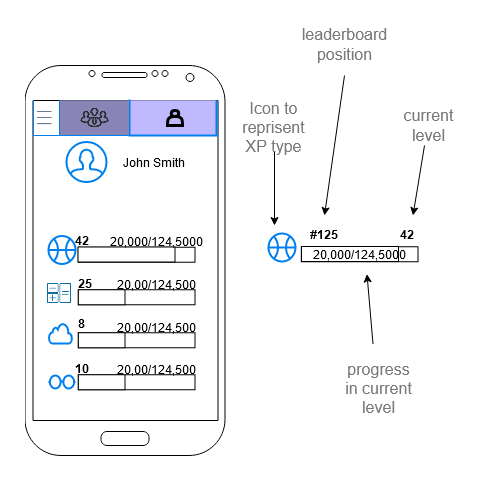

The diagram above was exported from draw.io. Its source (the exported page's mxGraphModel, read from the mxfile embedded in the PNG):
<mxGraphModel dx="2993" dy="2364" grid="1" gridSize="10" guides="1" tooltips="1" connect="1" arrows="1" fold="1" page="1" pageScale="1" pageWidth="827" pageHeight="1169" math="0" shadow="0">
  <root>
    <mxCell id="0" />
    <mxCell id="1" parent="0" />
    <mxCell id="2" value="" style="verticalLabelPosition=bottom;verticalAlign=top;html=1;shadow=0;dashed=0;strokeWidth=1;shape=mxgraph.android.phone2;fillColor=#ffffff;strokeColor=#000000;" vertex="1" parent="1">
      <mxGeometry x="230.5" y="570" width="200" height="390" as="geometry" />
    </mxCell>
    <mxCell id="3" value="" style="group" vertex="1" connectable="0" parent="1">
      <mxGeometry x="260.5" y="740.5" width="253" height="70.5" as="geometry" />
    </mxCell>
    <mxCell id="4" value="" style="group" vertex="1" connectable="0" parent="3">
      <mxGeometry width="253" height="70.5" as="geometry" />
    </mxCell>
    <mxCell id="5" value="" style="rounded=0;whiteSpace=wrap;html=1;" vertex="1" parent="4">
      <mxGeometry x="23.333333333333336" y="11.25" width="116.66666666666667" height="15" as="geometry" />
    </mxCell>
    <mxCell id="6" value="" style="rounded=0;whiteSpace=wrap;html=1;" vertex="1" parent="4">
      <mxGeometry x="23" y="11" width="97" height="15" as="geometry" />
    </mxCell>
    <mxCell id="7" value="20,000/124,5000" style="text;html=1;strokeColor=none;fillColor=none;align=center;verticalAlign=middle;whiteSpace=wrap;rounded=0;" vertex="1" parent="4">
      <mxGeometry x="66.16666666666667" width="70" height="11.25" as="geometry" />
    </mxCell>
    <mxCell id="8" value="" style="group" vertex="1" connectable="0" parent="1">
      <mxGeometry x="260.5" y="783" width="140" height="30" as="geometry" />
    </mxCell>
    <mxCell id="9" value="" style="group" vertex="1" connectable="0" parent="8">
      <mxGeometry width="140" height="30" as="geometry" />
    </mxCell>
    <mxCell id="10" value="" style="rounded=0;whiteSpace=wrap;html=1;" vertex="1" parent="9">
      <mxGeometry x="23.333333333333336" y="11.25" width="116.66666666666667" height="15" as="geometry" />
    </mxCell>
    <mxCell id="11" value="" style="rounded=0;whiteSpace=wrap;html=1;" vertex="1" parent="9">
      <mxGeometry x="23.333333333333336" y="11.25" width="46.66666666666667" height="15" as="geometry" />
    </mxCell>
    <mxCell id="12" value="20,00/124,500" style="text;html=1;strokeColor=none;fillColor=none;align=center;verticalAlign=middle;whiteSpace=wrap;rounded=0;" vertex="1" parent="9">
      <mxGeometry x="66.16666666666667" width="70" height="11.25" as="geometry" />
    </mxCell>
    <mxCell id="13" value="" style="group" vertex="1" connectable="0" parent="1">
      <mxGeometry x="260.5" y="826" width="140" height="30" as="geometry" />
    </mxCell>
    <mxCell id="14" value="" style="group" vertex="1" connectable="0" parent="13">
      <mxGeometry width="140" height="30" as="geometry" />
    </mxCell>
    <mxCell id="15" value="" style="rounded=0;whiteSpace=wrap;html=1;" vertex="1" parent="14">
      <mxGeometry x="23.333333333333336" y="11.25" width="116.66666666666667" height="15" as="geometry" />
    </mxCell>
    <mxCell id="16" value="" style="rounded=0;whiteSpace=wrap;html=1;" vertex="1" parent="14">
      <mxGeometry x="23.333333333333336" y="11.25" width="46.66666666666667" height="15" as="geometry" />
    </mxCell>
    <mxCell id="17" value="20,00/124,500" style="text;html=1;strokeColor=none;fillColor=none;align=center;verticalAlign=middle;whiteSpace=wrap;rounded=0;" vertex="1" parent="14">
      <mxGeometry x="66.16666666666667" width="70" height="11.25" as="geometry" />
    </mxCell>
    <mxCell id="18" value="" style="group" vertex="1" connectable="0" parent="1">
      <mxGeometry x="260.5" y="868" width="140" height="30" as="geometry" />
    </mxCell>
    <mxCell id="19" value="" style="group" vertex="1" connectable="0" parent="18">
      <mxGeometry width="140" height="30" as="geometry" />
    </mxCell>
    <mxCell id="20" value="" style="rounded=0;whiteSpace=wrap;html=1;" vertex="1" parent="19">
      <mxGeometry x="23.333333333333336" y="11.25" width="116.66666666666667" height="15" as="geometry" />
    </mxCell>
    <mxCell id="21" value="" style="rounded=0;whiteSpace=wrap;html=1;" vertex="1" parent="19">
      <mxGeometry x="23.333333333333336" y="11.25" width="46.66666666666667" height="15" as="geometry" />
    </mxCell>
    <mxCell id="22" value="20,00/124,500" style="text;html=1;strokeColor=none;fillColor=none;align=center;verticalAlign=middle;whiteSpace=wrap;rounded=0;" vertex="1" parent="19">
      <mxGeometry x="66.16666666666667" width="70" height="11.25" as="geometry" />
    </mxCell>
    <mxCell id="23" value="" style="html=1;verticalLabelPosition=bottom;align=center;labelBackgroundColor=#ffffff;verticalAlign=top;strokeWidth=2;strokeColor=#0080F0;fillColor=#ffffff;shadow=0;dashed=0;shape=mxgraph.ios7.icons.glasses;" vertex="1" parent="1">
      <mxGeometry x="254" y="880" width="27" height="13" as="geometry" />
    </mxCell>
    <mxCell id="24" value="" style="html=1;verticalLabelPosition=bottom;align=center;labelBackgroundColor=#ffffff;verticalAlign=top;strokeWidth=2;strokeColor=#0080F0;fillColor=#ffffff;shadow=0;dashed=0;shape=mxgraph.ios7.icons.cloud;" vertex="1" parent="1">
      <mxGeometry x="254.5" y="828" width="23" height="20" as="geometry" />
    </mxCell>
    <mxCell id="25" value="" style="html=1;verticalLabelPosition=bottom;align=center;labelBackgroundColor=#ffffff;verticalAlign=top;strokeWidth=2;strokeColor=#0080F0;fillColor=#ffffff;shadow=0;dashed=0;shape=mxgraph.ios7.icons.basketball;" vertex="1" parent="1">
      <mxGeometry x="254" y="740.5" width="27" height="28" as="geometry" />
    </mxCell>
    <mxCell id="26" value="" style="html=1;verticalLabelPosition=bottom;align=center;labelBackgroundColor=#ffffff;verticalAlign=top;strokeWidth=2;strokeColor=#0080F0;fillColor=#ffffff;shadow=0;dashed=0;shape=mxgraph.ios7.icons.user;" vertex="1" parent="1">
      <mxGeometry x="272" y="646.5" width="40" height="40" as="geometry" />
    </mxCell>
    <mxCell id="27" value="25" style="text;html=1;strokeColor=none;fillColor=none;align=center;verticalAlign=middle;whiteSpace=wrap;rounded=0;fontStyle=1" vertex="1" parent="1">
      <mxGeometry x="281" y="778" width="20" height="20" as="geometry" />
    </mxCell>
    <mxCell id="28" value="42" style="text;html=1;strokeColor=none;fillColor=none;align=center;verticalAlign=middle;whiteSpace=wrap;rounded=0;fontStyle=1" vertex="1" parent="1">
      <mxGeometry x="277.5" y="734.5" width="20" height="20" as="geometry" />
    </mxCell>
    <mxCell id="29" value="8" style="text;html=1;strokeColor=none;fillColor=none;align=center;verticalAlign=middle;whiteSpace=wrap;rounded=0;fontStyle=1" vertex="1" parent="1">
      <mxGeometry x="281" y="823.5" width="13" height="9" as="geometry" />
    </mxCell>
    <mxCell id="30" value="10" style="text;html=1;strokeColor=none;fillColor=none;align=center;verticalAlign=middle;whiteSpace=wrap;rounded=0;fontStyle=1" vertex="1" parent="1">
      <mxGeometry x="277.5" y="863" width="20" height="20" as="geometry" />
    </mxCell>
    <mxCell id="31" value="" style="shape=partialRectangle;whiteSpace=wrap;html=1;bottom=1;right=1;left=1;top=0;fillColor=#BFBAFF;routingCenterX=-0.5;strokeColor=#0080F0;strokeWidth=2;" vertex="1" parent="1">
      <mxGeometry x="335" y="605" width="87" height="35" as="geometry" />
    </mxCell>
    <mxCell id="32" value="&lt;div&gt;John Smith&lt;/div&gt;" style="text;html=1;strokeColor=none;fillColor=none;align=center;verticalAlign=middle;whiteSpace=wrap;rounded=0;" vertex="1" parent="1">
      <mxGeometry x="322.5" y="646.5" width="73" height="40" as="geometry" />
    </mxCell>
    <mxCell id="33" value="" style="shape=partialRectangle;whiteSpace=wrap;html=1;bottom=1;right=1;left=1;top=0;fillColor=#8884B5;routingCenterX=-0.5;strokeColor=#0080F0;strokeWidth=1;" vertex="1" parent="1">
      <mxGeometry x="265" y="605" width="70" height="35" as="geometry" />
    </mxCell>
    <mxCell id="34" value="" style="shape=actor;whiteSpace=wrap;html=1;strokeColor=#000000;strokeWidth=3;fillColor=none;fontSize=14;fontColor=#7A7A7A;" vertex="1" parent="1">
      <mxGeometry x="373" y="615" width="15" height="15" as="geometry" />
    </mxCell>
    <mxCell id="35" value="" style="shape=image;html=1;verticalAlign=top;verticalLabelPosition=bottom;labelBackgroundColor=#ffffff;imageAspect=0;aspect=fixed;image=https://cdn4.iconfinder.com/data/icons/business-app-enjoy/74/3-128.png;strokeColor=#000000;strokeWidth=2;fillColor=#FFFFFF;fontSize=14;fontColor=#7A7A7A;" vertex="1" parent="1">
      <mxGeometry x="286" y="608" width="29" height="29" as="geometry" />
    </mxCell>
    <mxCell id="36" value="" style="shape=image;html=1;verticalAlign=top;verticalLabelPosition=bottom;labelBackgroundColor=#ffffff;imageAspect=0;aspect=fixed;image=https://cdn1.iconfinder.com/data/icons/office-222/91/General_Office_30-128.png;strokeColor=#000000;strokeWidth=2;fillColor=#FFFFFF;fontSize=14;fontColor=#7A7A7A;" vertex="1" parent="1">
      <mxGeometry x="242.5" y="615" width="15" height="15" as="geometry" />
    </mxCell>
    <mxCell id="37" value="" style="shape=partialRectangle;whiteSpace=wrap;html=1;bottom=1;right=1;left=1;top=0;fillColor=none;routingCenterX=-0.5;strokeColor=#0080F0;strokeWidth=1;" vertex="1" parent="1">
      <mxGeometry x="239" y="605" width="26" height="35" as="geometry" />
    </mxCell>
    <mxCell id="38" value="" style="shape=image;html=1;verticalAlign=top;verticalLabelPosition=bottom;labelBackgroundColor=#ffffff;imageAspect=0;aspect=fixed;image=https://cdn2.iconfinder.com/data/icons/connectivity/32/calculator-128.png;strokeColor=#F01818;strokeWidth=1;fillColor=none;gradientColor=none;fontSize=14;fontColor=#7A7A7A;" vertex="1" parent="1">
      <mxGeometry x="251" y="783.5" width="28" height="28" as="geometry" />
    </mxCell>
    <mxCell id="39" value="" style="rounded=0;whiteSpace=wrap;html=1;fontSize=12;" vertex="1" parent="1">
      <mxGeometry x="506.8333333333333" y="751.25" width="116.66666666666667" height="15" as="geometry" />
    </mxCell>
    <mxCell id="40" value="" style="html=1;verticalLabelPosition=bottom;align=center;labelBackgroundColor=#ffffff;verticalAlign=top;strokeWidth=2;strokeColor=#0080F0;fillColor=#ffffff;shadow=0;dashed=0;shape=mxgraph.ios7.icons.basketball;fontSize=12;" vertex="1" parent="1">
      <mxGeometry x="474" y="738" width="27" height="28" as="geometry" />
    </mxCell>
    <mxCell id="41" value="&lt;div style=&quot;font-size: 12px;&quot;&gt;#125&lt;/div&gt;" style="text;html=1;strokeColor=none;fillColor=none;align=center;verticalAlign=middle;whiteSpace=wrap;rounded=0;fontStyle=1;fontSize=12;" vertex="1" parent="1">
      <mxGeometry x="520" y="729" width="20" height="20" as="geometry" />
    </mxCell>
    <mxCell id="42" value="" style="endArrow=classic;html=1;fontSize=12;fontColor=#7A7A7A;" edge="1" parent="1">
      <mxGeometry width="50" height="50" relative="1" as="geometry">
        <mxPoint x="480.00000000000045" y="656" as="sourcePoint" />
        <mxPoint x="480.00000000000045" y="730" as="targetPoint" />
      </mxGeometry>
    </mxCell>
    <mxCell id="43" value="" style="endArrow=classic;html=1;fontSize=12;fontColor=#7A7A7A;" edge="1" parent="1">
      <mxGeometry width="50" height="50" relative="1" as="geometry">
        <mxPoint x="578.4999999999995" y="848.5" as="sourcePoint" />
        <mxPoint x="572.5000000000005" y="778.5" as="targetPoint" />
      </mxGeometry>
    </mxCell>
    <mxCell id="44" value="Icon to reprisent XP type " style="text;html=1;strokeColor=none;fillColor=none;align=center;verticalAlign=middle;whiteSpace=wrap;rounded=0;fontSize=16;fontColor=#7A7A7A;" vertex="1" parent="1">
      <mxGeometry x="444.5" y="615" width="69" height="34" as="geometry" />
    </mxCell>
    <mxCell id="45" value="leaderboard position" style="text;html=1;strokeColor=none;fillColor=none;align=center;verticalAlign=middle;whiteSpace=wrap;rounded=0;fontSize=16;fontColor=#7A7A7A;" vertex="1" parent="1">
      <mxGeometry x="515.5" y="532" width="69" height="34" as="geometry" />
    </mxCell>
    <mxCell id="46" value="" style="rounded=0;whiteSpace=wrap;html=1;fontSize=12;" vertex="1" parent="1">
      <mxGeometry x="507" y="751" width="97" height="15" as="geometry" />
    </mxCell>
    <mxCell id="47" value="&lt;font style=&quot;font-size: 12px;&quot;&gt;20,000/124,5000&lt;/font&gt;" style="text;html=1;strokeColor=none;fillColor=none;align=center;verticalAlign=middle;whiteSpace=wrap;rounded=0;fontSize=12;" vertex="1" parent="1">
      <mxGeometry x="530.1666666666667" y="753" width="70" height="11.25" as="geometry" />
    </mxCell>
    <mxCell id="48" value="42" style="text;html=1;strokeColor=none;fillColor=none;align=center;verticalAlign=middle;whiteSpace=wrap;rounded=0;fontStyle=1;fontSize=12;" vertex="1" parent="1">
      <mxGeometry x="603.5" y="729" width="20" height="20" as="geometry" />
    </mxCell>
    <mxCell id="49" value="" style="endArrow=classic;html=1;fontSize=12;fontColor=#7A7A7A;" edge="1" parent="1">
      <mxGeometry width="50" height="50" relative="1" as="geometry">
        <mxPoint x="550.0000000000005" y="580" as="sourcePoint" />
        <mxPoint x="530.0000000000005" y="720" as="targetPoint" />
      </mxGeometry>
    </mxCell>
    <mxCell id="50" value="progress in current level" style="text;html=1;strokeColor=none;fillColor=none;align=center;verticalAlign=middle;whiteSpace=wrap;rounded=0;fontSize=16;fontColor=#7A7A7A;" vertex="1" parent="1">
      <mxGeometry x="550" y="876" width="69" height="34" as="geometry" />
    </mxCell>
    <mxCell id="51" value="current level" style="text;html=1;strokeColor=none;fillColor=none;align=center;verticalAlign=middle;whiteSpace=wrap;rounded=0;fontSize=16;fontColor=#7A7A7A;" vertex="1" parent="1">
      <mxGeometry x="600" y="612.5" width="69" height="34" as="geometry" />
    </mxCell>
    <mxCell id="52" value="" style="endArrow=classic;html=1;fontSize=12;fontColor=#7A7A7A;" edge="1" parent="1">
      <mxGeometry width="50" height="50" relative="1" as="geometry">
        <mxPoint x="630.0000000000005" y="650" as="sourcePoint" />
        <mxPoint x="618.4999999999995" y="720" as="targetPoint" />
      </mxGeometry>
    </mxCell>
  </root>
</mxGraphModel>